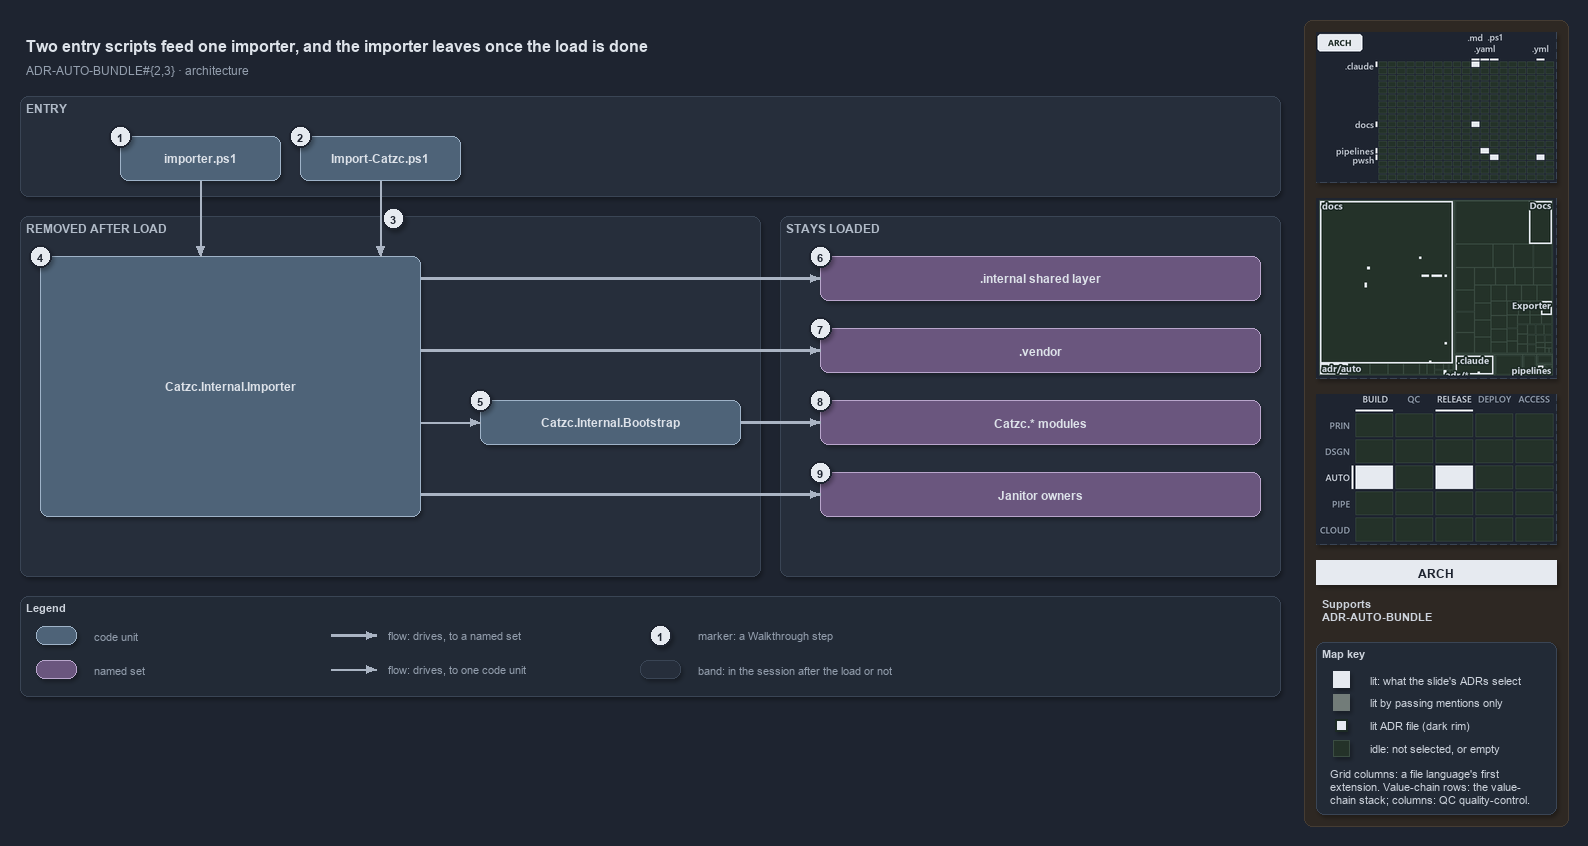

The diagram above was exported from draw.io. Its source (the exported page's mxGraphModel, read from the mxfile embedded in the PNG):
<mxGraphModel dx="1024" dy="768" grid="0" gridSize="10" guides="1" tooltips="1" connect="1" arrows="1" fold="1" page="1" pageScale="1" pageWidth="1572" pageHeight="700" background="#1E2430" math="0" shadow="1">
  <root>
    <mxCell id="0" />
    <mxCell id="1" parent="0" />
    <mxCell id="sidebar-bg" value="" style="rounded=1;arcSize=2;html=1;fillColor=#2E2823;strokeColor=#453C33;shadow=0;" vertex="1" parent="1">
      <mxGeometry x="1304" y="4" width="264" height="806" as="geometry" />
    </mxCell>
    <mxCell id="title" value="Two entry scripts feed one importer, and the importer leaves once the load is done" style="text;html=1;align=left;verticalAlign=middle;fontSize=16;fontStyle=1;fontColor=#DDE2E9;" vertex="1" parent="1">
      <mxGeometry x="20" y="14" width="1260" height="30" as="geometry" />
    </mxCell>
    <mxCell id="subtitle" value="ADR-AUTO-BUNDLE#{2,3} &amp;#183; architecture" style="text;html=1;align=left;verticalAlign=middle;fontSize=12;fontColor=#949FAE;" vertex="1" parent="1">
      <mxGeometry x="20" y="44" width="1240" height="20" as="geometry" />
    </mxCell>
    <mxCell id="band-entry" value="ENTRY" style="rounded=1;html=1;arcSize=3;fillColor=#262E3B;strokeColor=#3A4555;verticalAlign=top;align=left;spacingLeft=8;fontStyle=1;fontSize=12;fontColor=#B0BAC7;" vertex="1" parent="1">
      <mxGeometry x="20" y="80" width="1260" height="100" as="geometry" />
    </mxCell>
    <mxCell id="band-removed" value="REMOVED AFTER LOAD" style="rounded=1;html=1;arcSize=3;fillColor=#262E3B;strokeColor=#3A4555;verticalAlign=top;align=left;spacingLeft=8;fontStyle=1;fontSize=12;fontColor=#B0BAC7;" vertex="1" parent="1">
      <mxGeometry x="20" y="200" width="740" height="360" as="geometry" />
    </mxCell>
    <mxCell id="band-stays" value="STAYS LOADED" style="rounded=1;html=1;arcSize=3;fillColor=#262E3B;strokeColor=#3A4555;verticalAlign=top;align=left;spacingLeft=8;fontStyle=1;fontSize=12;fontColor=#B0BAC7;" vertex="1" parent="1">
      <mxGeometry x="780" y="200" width="500" height="360" as="geometry" />
    </mxCell>
    <mxCell id="g-importer-ps1" value="&lt;b&gt;importer.ps1&lt;/b&gt;" style="rounded=1;whiteSpace=wrap;html=1;arcSize=20;fillColor=#4E6378;strokeColor=#9FB3C8;fontColor=#DDE2E9;fontSize=12;" vertex="1" parent="1">
      <mxGeometry x="120" y="120" width="160" height="44" as="geometry" />
    </mxCell>
    <mxCell id="g-import-catzc" value="&lt;b&gt;Import-Catzc.ps1&lt;/b&gt;" style="rounded=1;whiteSpace=wrap;html=1;arcSize=20;fillColor=#4E6378;strokeColor=#9FB3C8;fontColor=#DDE2E9;fontSize=12;" vertex="1" parent="1">
      <mxGeometry x="300" y="120" width="160" height="44" as="geometry" />
    </mxCell>
    <mxCell id="g-importer" value="&lt;b&gt;Catzc.Internal.Importer&lt;/b&gt;" style="rounded=1;whiteSpace=wrap;html=1;arcSize=20;fillColor=#4E6378;strokeColor=#9FB3C8;fontColor=#DDE2E9;fontSize=12;" vertex="1" parent="1">
      <mxGeometry x="40" y="240" width="380" height="260" as="geometry" />
    </mxCell>
    <mxCell id="g-bootstrap" value="&lt;b&gt;Catzc.Internal.Bootstrap&lt;/b&gt;" style="rounded=1;whiteSpace=wrap;html=1;arcSize=20;fillColor=#4E6378;strokeColor=#9FB3C8;fontColor=#DDE2E9;fontSize=12;" vertex="1" parent="1">
      <mxGeometry x="480" y="384" width="260" height="44" as="geometry" />
    </mxCell>
    <mxCell id="g-internal" value="&lt;b&gt;.internal shared layer&lt;/b&gt;" style="rounded=1;whiteSpace=wrap;html=1;arcSize=20;fillColor=#6A567E;strokeColor=#B9A6CC;fontColor=#DDE2E9;fontSize=12;" vertex="1" parent="1">
      <mxGeometry x="820" y="240" width="440" height="44" as="geometry" />
    </mxCell>
    <mxCell id="g-vendor" value="&lt;b&gt;.vendor&lt;/b&gt;" style="rounded=1;whiteSpace=wrap;html=1;arcSize=20;fillColor=#6A567E;strokeColor=#B9A6CC;fontColor=#DDE2E9;fontSize=12;" vertex="1" parent="1">
      <mxGeometry x="820" y="312" width="440" height="44" as="geometry" />
    </mxCell>
    <mxCell id="g-modules" value="&lt;b&gt;Catzc.* modules&lt;/b&gt;" style="rounded=1;whiteSpace=wrap;html=1;arcSize=20;fillColor=#6A567E;strokeColor=#B9A6CC;fontColor=#DDE2E9;fontSize=12;" vertex="1" parent="1">
      <mxGeometry x="820" y="384" width="440" height="44" as="geometry" />
    </mxCell>
    <mxCell id="g-janitor" value="&lt;b&gt;Janitor owners&lt;/b&gt;" style="rounded=1;whiteSpace=wrap;html=1;arcSize=20;fillColor=#6A567E;strokeColor=#B9A6CC;fontColor=#DDE2E9;fontSize=12;" vertex="1" parent="1">
      <mxGeometry x="820" y="456" width="440" height="44" as="geometry" />
    </mxCell>
    <mxCell id="p-edge-src-importer-a" value="" style="text;html=1;strokeColor=none;fillColor=none;" vertex="1" parent="1">
      <mxGeometry x="200" y="164" width="1" height="1" as="geometry" />
    </mxCell>
    <mxCell id="p-edge-src-importer-b" value="" style="text;html=1;strokeColor=none;fillColor=none;" vertex="1" parent="1">
      <mxGeometry x="200" y="240" width="1" height="1" as="geometry" />
    </mxCell>
    <mxCell id="edge-src-importer" value="" style="edgeStyle=orthogonalEdgeStyle;rounded=1;html=1;endArrow=block;strokeColor=#AAB4C3;fontColor=#CDD3DC;shadow=0;" edge="1" parent="1" source="p-edge-src-importer-a" target="p-edge-src-importer-b">
      <mxGeometry relative="1" as="geometry" />
    </mxCell>
    <mxCell id="p-edge-bld-importer-a" value="" style="text;html=1;strokeColor=none;fillColor=none;" vertex="1" parent="1">
      <mxGeometry x="380" y="164" width="1" height="1" as="geometry" />
    </mxCell>
    <mxCell id="p-edge-bld-importer-b" value="" style="text;html=1;strokeColor=none;fillColor=none;" vertex="1" parent="1">
      <mxGeometry x="380" y="240" width="1" height="1" as="geometry" />
    </mxCell>
    <mxCell id="edge-bld-importer" value="" style="edgeStyle=orthogonalEdgeStyle;rounded=1;html=1;endArrow=block;strokeColor=#AAB4C3;fontColor=#CDD3DC;shadow=0;" edge="1" parent="1" source="p-edge-bld-importer-a" target="p-edge-bld-importer-b">
      <mxGeometry relative="1" as="geometry" />
    </mxCell>
    <mxCell id="p-edge-importer-internal-a" value="" style="text;html=1;strokeColor=none;fillColor=none;" vertex="1" parent="1">
      <mxGeometry x="420" y="262" width="1" height="1" as="geometry" />
    </mxCell>
    <mxCell id="p-edge-importer-internal-b" value="" style="text;html=1;strokeColor=none;fillColor=none;" vertex="1" parent="1">
      <mxGeometry x="820" y="262" width="1" height="1" as="geometry" />
    </mxCell>
    <mxCell id="edge-importer-internal" value="" style="edgeStyle=orthogonalEdgeStyle;rounded=1;html=1;endArrow=block;strokeColor=#AAB4C3;strokeWidth=2.5;fontColor=#CDD3DC;shadow=0;" edge="1" parent="1" source="p-edge-importer-internal-a" target="p-edge-importer-internal-b">
      <mxGeometry relative="1" as="geometry" />
    </mxCell>
    <mxCell id="p-edge-importer-vendor-a" value="" style="text;html=1;strokeColor=none;fillColor=none;" vertex="1" parent="1">
      <mxGeometry x="420" y="334" width="1" height="1" as="geometry" />
    </mxCell>
    <mxCell id="p-edge-importer-vendor-b" value="" style="text;html=1;strokeColor=none;fillColor=none;" vertex="1" parent="1">
      <mxGeometry x="820" y="334" width="1" height="1" as="geometry" />
    </mxCell>
    <mxCell id="edge-importer-vendor" value="" style="edgeStyle=orthogonalEdgeStyle;rounded=1;html=1;endArrow=block;strokeColor=#AAB4C3;strokeWidth=2.5;fontColor=#CDD3DC;shadow=0;" edge="1" parent="1" source="p-edge-importer-vendor-a" target="p-edge-importer-vendor-b">
      <mxGeometry relative="1" as="geometry" />
    </mxCell>
    <mxCell id="p-edge-importer-bootstrap-a" value="" style="text;html=1;strokeColor=none;fillColor=none;" vertex="1" parent="1">
      <mxGeometry x="420" y="406" width="1" height="1" as="geometry" />
    </mxCell>
    <mxCell id="p-edge-importer-bootstrap-b" value="" style="text;html=1;strokeColor=none;fillColor=none;" vertex="1" parent="1">
      <mxGeometry x="480" y="406" width="1" height="1" as="geometry" />
    </mxCell>
    <mxCell id="edge-importer-bootstrap" value="" style="edgeStyle=orthogonalEdgeStyle;rounded=1;html=1;endArrow=block;strokeColor=#AAB4C3;fontColor=#CDD3DC;shadow=0;" edge="1" parent="1" source="p-edge-importer-bootstrap-a" target="p-edge-importer-bootstrap-b">
      <mxGeometry relative="1" as="geometry" />
    </mxCell>
    <mxCell id="p-edge-bootstrap-modules-a" value="" style="text;html=1;strokeColor=none;fillColor=none;" vertex="1" parent="1">
      <mxGeometry x="740" y="406" width="1" height="1" as="geometry" />
    </mxCell>
    <mxCell id="p-edge-bootstrap-modules-b" value="" style="text;html=1;strokeColor=none;fillColor=none;" vertex="1" parent="1">
      <mxGeometry x="820" y="406" width="1" height="1" as="geometry" />
    </mxCell>
    <mxCell id="edge-bootstrap-modules" value="" style="edgeStyle=orthogonalEdgeStyle;rounded=1;html=1;endArrow=block;strokeColor=#AAB4C3;strokeWidth=2.5;fontColor=#CDD3DC;shadow=0;" edge="1" parent="1" source="p-edge-bootstrap-modules-a" target="p-edge-bootstrap-modules-b">
      <mxGeometry relative="1" as="geometry" />
    </mxCell>
    <mxCell id="p-edge-importer-janitor-a" value="" style="text;html=1;strokeColor=none;fillColor=none;" vertex="1" parent="1">
      <mxGeometry x="420" y="478" width="1" height="1" as="geometry" />
    </mxCell>
    <mxCell id="p-edge-importer-janitor-b" value="" style="text;html=1;strokeColor=none;fillColor=none;" vertex="1" parent="1">
      <mxGeometry x="820" y="478" width="1" height="1" as="geometry" />
    </mxCell>
    <mxCell id="edge-importer-janitor" value="" style="edgeStyle=orthogonalEdgeStyle;rounded=1;html=1;endArrow=block;strokeColor=#AAB4C3;strokeWidth=2.5;fontColor=#CDD3DC;shadow=0;" edge="1" parent="1" source="p-edge-importer-janitor-a" target="p-edge-importer-janitor-b">
      <mxGeometry relative="1" as="geometry" />
    </mxCell>
    <mxCell id="mark-1" value="1" style="ellipse;html=1;fillColor=#E6EAF0;strokeColor=#1E2430;strokeWidth=2;fontColor=#1E2430;fontStyle=1;fontSize=11;" vertex="1" parent="1">
      <mxGeometry x="109" y="109" width="22" height="22" as="geometry" />
    </mxCell>
    <mxCell id="mark-2" value="2" style="ellipse;html=1;fillColor=#E6EAF0;strokeColor=#1E2430;strokeWidth=2;fontColor=#1E2430;fontStyle=1;fontSize=11;" vertex="1" parent="1">
      <mxGeometry x="289" y="109" width="22" height="22" as="geometry" />
    </mxCell>
    <mxCell id="mark-3" value="3" style="ellipse;html=1;fillColor=#E6EAF0;strokeColor=#1E2430;strokeWidth=2;fontColor=#1E2430;fontStyle=1;fontSize=11;" vertex="1" parent="1">
      <mxGeometry x="382" y="191" width="22" height="22" as="geometry" />
    </mxCell>
    <mxCell id="mark-4" value="4" style="ellipse;html=1;fillColor=#E6EAF0;strokeColor=#1E2430;strokeWidth=2;fontColor=#1E2430;fontStyle=1;fontSize=11;" vertex="1" parent="1">
      <mxGeometry x="29" y="229" width="22" height="22" as="geometry" />
    </mxCell>
    <mxCell id="mark-5" value="5" style="ellipse;html=1;fillColor=#E6EAF0;strokeColor=#1E2430;strokeWidth=2;fontColor=#1E2430;fontStyle=1;fontSize=11;" vertex="1" parent="1">
      <mxGeometry x="469" y="373" width="22" height="22" as="geometry" />
    </mxCell>
    <mxCell id="mark-6" value="6" style="ellipse;html=1;fillColor=#E6EAF0;strokeColor=#1E2430;strokeWidth=2;fontColor=#1E2430;fontStyle=1;fontSize=11;" vertex="1" parent="1">
      <mxGeometry x="809" y="229" width="22" height="22" as="geometry" />
    </mxCell>
    <mxCell id="mark-7" value="7" style="ellipse;html=1;fillColor=#E6EAF0;strokeColor=#1E2430;strokeWidth=2;fontColor=#1E2430;fontStyle=1;fontSize=11;" vertex="1" parent="1">
      <mxGeometry x="809" y="301" width="22" height="22" as="geometry" />
    </mxCell>
    <mxCell id="mark-8" value="8" style="ellipse;html=1;fillColor=#E6EAF0;strokeColor=#1E2430;strokeWidth=2;fontColor=#1E2430;fontStyle=1;fontSize=11;" vertex="1" parent="1">
      <mxGeometry x="809" y="373" width="22" height="22" as="geometry" />
    </mxCell>
    <mxCell id="mark-9" value="9" style="ellipse;html=1;fillColor=#E6EAF0;strokeColor=#1E2430;strokeWidth=2;fontColor=#1E2430;fontStyle=1;fontSize=11;" vertex="1" parent="1">
      <mxGeometry x="809" y="445" width="22" height="22" as="geometry" />
    </mxCell>
    <mxCell id="legend" value="&lt;b&gt;Legend&lt;/b&gt;" style="rounded=1;whiteSpace=wrap;html=1;arcSize=6;fillColor=#222A36;strokeColor=#3A4555;align=left;verticalAlign=top;spacing=8;fontSize=11;fontColor=#CDD3DC;" vertex="1" parent="1">
      <mxGeometry x="20" y="580" width="1260" height="100" as="geometry" />
    </mxCell>
    <mxCell id="legend-0" value="" style="rounded=1;whiteSpace=wrap;html=1;arcSize=20;fillColor=#4E6378;strokeColor=#9FB3C8;fontColor=#DDE2E9;fontSize=12;" vertex="1" parent="1">
      <mxGeometry x="36" y="610" width="40" height="18" as="geometry" />
    </mxCell>
    <mxCell id="legend-0-text" value="code unit" style="text;html=1;align=left;verticalAlign=middle;fontSize=11;fontColor=#949FAE;" vertex="1" parent="1">
      <mxGeometry x="88" y="609" width="240" height="20" as="geometry" />
    </mxCell>
    <mxCell id="legend-1" value="" style="rounded=1;whiteSpace=wrap;html=1;arcSize=20;fillColor=#6A567E;strokeColor=#B9A6CC;fontColor=#DDE2E9;fontSize=12;" vertex="1" parent="1">
      <mxGeometry x="36" y="644" width="40" height="18" as="geometry" />
    </mxCell>
    <mxCell id="legend-1-text" value="named set" style="text;html=1;align=left;verticalAlign=middle;fontSize=11;fontColor=#949FAE;" vertex="1" parent="1">
      <mxGeometry x="88" y="643" width="240" height="20" as="geometry" />
    </mxCell>
    <mxCell id="p-legend-2-a" value="" style="text;html=1;strokeColor=none;fillColor=none;" vertex="1" parent="1">
      <mxGeometry x="330" y="619" width="1" height="1" as="geometry" />
    </mxCell>
    <mxCell id="p-legend-2-b" value="" style="text;html=1;strokeColor=none;fillColor=none;" vertex="1" parent="1">
      <mxGeometry x="376" y="619" width="1" height="1" as="geometry" />
    </mxCell>
    <mxCell id="legend-2" value="" style="edgeStyle=orthogonalEdgeStyle;rounded=1;html=1;endArrow=block;strokeColor=#AAB4C3;strokeWidth=2.5;fontColor=#CDD3DC;shadow=0;" edge="1" parent="1" source="p-legend-2-a" target="p-legend-2-b">
      <mxGeometry relative="1" as="geometry" />
    </mxCell>
    <mxCell id="legend-2-text" value="flow: drives, to a named set" style="text;html=1;align=left;verticalAlign=middle;fontSize=11;fontColor=#949FAE;" vertex="1" parent="1">
      <mxGeometry x="382" y="609" width="240" height="20" as="geometry" />
    </mxCell>
    <mxCell id="p-legend-3-a" value="" style="text;html=1;strokeColor=none;fillColor=none;" vertex="1" parent="1">
      <mxGeometry x="330" y="653" width="1" height="1" as="geometry" />
    </mxCell>
    <mxCell id="p-legend-3-b" value="" style="text;html=1;strokeColor=none;fillColor=none;" vertex="1" parent="1">
      <mxGeometry x="376" y="653" width="1" height="1" as="geometry" />
    </mxCell>
    <mxCell id="legend-3" value="" style="edgeStyle=orthogonalEdgeStyle;rounded=1;html=1;endArrow=block;strokeColor=#AAB4C3;fontColor=#CDD3DC;shadow=0;" edge="1" parent="1" source="p-legend-3-a" target="p-legend-3-b">
      <mxGeometry relative="1" as="geometry" />
    </mxCell>
    <mxCell id="legend-3-text" value="flow: drives, to one code unit" style="text;html=1;align=left;verticalAlign=middle;fontSize=11;fontColor=#949FAE;" vertex="1" parent="1">
      <mxGeometry x="382" y="643" width="240" height="20" as="geometry" />
    </mxCell>
    <mxCell id="legend-4" value="1" style="ellipse;html=1;fillColor=#E6EAF0;strokeColor=#1E2430;strokeWidth=2;fontColor=#1E2430;fontStyle=1;fontSize=11;" vertex="1" parent="1">
      <mxGeometry x="649" y="608" width="22" height="22" as="geometry" />
    </mxCell>
    <mxCell id="legend-4-text" value="marker: a Walkthrough step" style="text;html=1;align=left;verticalAlign=middle;fontSize=11;fontColor=#949FAE;" vertex="1" parent="1">
      <mxGeometry x="692" y="609" width="240" height="20" as="geometry" />
    </mxCell>
    <mxCell id="legend-5" value="" style="rounded=1;html=1;arcSize=3;fillColor=#262E3B;strokeColor=#3A4555;" vertex="1" parent="1">
      <mxGeometry x="640" y="644" width="40" height="18" as="geometry" />
    </mxCell>
    <mxCell id="legend-5-text" value="band: in the session after the load or not" style="text;html=1;align=left;verticalAlign=middle;fontSize=11;fontColor=#949FAE;" vertex="1" parent="1">
      <mxGeometry x="692" y="643" width="240" height="20" as="geometry" />
    </mxCell>
    <mxCell id="minimap-grid" value="" style="shape=image;html=1;imageAspect=0;aspect=fixed;verticalLabelPosition=bottom;strokeColor=#3A4555;dashed=1;fillColor=#222A36;image=data:image/png,(base64 omitted: 10700 chars);" vertex="1" parent="1">
      <mxGeometry x="1316" y="16" width="240" height="150" as="geometry" />
    </mxCell>
    <mxCell id="minimap-tree" value="" style="shape=image;html=1;imageAspect=0;aspect=fixed;verticalLabelPosition=bottom;strokeColor=#3A4555;dashed=1;fillColor=#222A36;image=data:image/png,(base64 omitted: 15476 chars);" vertex="1" parent="1">
      <mxGeometry x="1316" y="182" width="240" height="180" as="geometry" />
    </mxCell>
    <mxCell id="minimap-chain" value="" style="shape=image;html=1;imageAspect=0;aspect=fixed;verticalLabelPosition=bottom;strokeColor=#3A4555;dashed=1;fillColor=#222A36;image=data:image/png,(base64 omitted: 13200 chars);" vertex="1" parent="1">
      <mxGeometry x="1316" y="378" width="240" height="150" as="geometry" />
    </mxCell>
    <mxCell id="lens-badge" value="ARCH" style="rounded=0;whiteSpace=wrap;html=1;align=center;verticalAlign=middle;fontSize=12;fontStyle=1;fontColor=#1E2430;fillColor=#E6EAF0;strokeColor=none;" vertex="1" parent="1">
      <mxGeometry x="1316" y="544" width="240" height="24" as="geometry" />
    </mxCell>
    <mxCell id="supports" value="&lt;b&gt;Supports&lt;/b&gt;&lt;br&gt;ADR-AUTO-BUNDLE" style="text;html=1;whiteSpace=wrap;align=left;verticalAlign=top;fontSize=11;fontColor=#CDD3DC;" vertex="1" parent="1">
      <mxGeometry x="1316" y="576" width="240" height="38" as="geometry" />
    </mxCell>
    <mxCell id="mapkey" value="&lt;b&gt;Map key&lt;/b&gt;" style="rounded=1;arcSize=6;whiteSpace=wrap;html=1;align=left;verticalAlign=top;fontSize=11;fontColor=#CDD3DC;fillColor=#222A36;strokeColor=#3A4555;spacingLeft=8;spacingTop=2;" vertex="1" parent="1">
      <mxGeometry x="1316" y="626" width="240" height="172" as="geometry" />
    </mxCell>
    <mxCell id="mapkey-lit" value="" style="rounded=0;html=1;fillColor=#E6EAF0;strokeColor=#E6EAF0;" vertex="1" parent="1">
      <mxGeometry x="1333.0" y="655.0" width="16" height="16" as="geometry" />
    </mxCell>
    <mxCell id="mapkey-lit-text" value="lit: what the slide's ADRs select" style="text;html=1;align=left;verticalAlign=middle;fontSize=11;fontColor=#CDD3DC;" vertex="1" parent="1">
      <mxGeometry x="1364" y="653" width="184" height="20" as="geometry" />
    </mxCell>
    <mxCell id="mapkey-touched" value="" style="rounded=0;html=1;fillColor=#727C79;strokeColor=#727C79;" vertex="1" parent="1">
      <mxGeometry x="1333.0" y="678.0" width="16" height="16" as="geometry" />
    </mxCell>
    <mxCell id="mapkey-touched-text" value="lit by passing mentions only" style="text;html=1;align=left;verticalAlign=middle;fontSize=11;fontColor=#CDD3DC;" vertex="1" parent="1">
      <mxGeometry x="1364" y="676" width="184" height="20" as="geometry" />
    </mxCell>
    <mxCell id="mapkey-adr" value="" style="rounded=0;html=1;fillColor=#E6EAF0;strokeColor=#1C2A24;strokeWidth=2;" vertex="1" parent="1">
      <mxGeometry x="1335.0" y="703.0" width="12" height="12" as="geometry" />
    </mxCell>
    <mxCell id="mapkey-adr-text" value="lit ADR file (dark rim)" style="text;html=1;align=left;verticalAlign=middle;fontSize=11;fontColor=#CDD3DC;" vertex="1" parent="1">
      <mxGeometry x="1364" y="699" width="184" height="20" as="geometry" />
    </mxCell>
    <mxCell id="mapkey-idle" value="" style="rounded=0;html=1;fillColor=#243229;strokeColor=#3B4D43;" vertex="1" parent="1">
      <mxGeometry x="1333.0" y="724.0" width="16" height="16" as="geometry" />
    </mxCell>
    <mxCell id="mapkey-idle-text" value="idle: not selected, or empty" style="text;html=1;align=left;verticalAlign=middle;fontSize=11;fontColor=#CDD3DC;" vertex="1" parent="1">
      <mxGeometry x="1364" y="722" width="184" height="20" as="geometry" />
    </mxCell>
    <mxCell id="mapkey-codes" value="Grid columns: a file language's first&lt;br&gt;extension. Value-chain rows: the value-&lt;br&gt;chain stack; columns: QC quality-control." style="text;html=1;align=left;verticalAlign=top;whiteSpace=wrap;fontSize=11;fontColor=#CDD3DC;" vertex="1" parent="1">
      <mxGeometry x="1324" y="746" width="224" height="46" as="geometry" />
    </mxCell>
  </root>
</mxGraphModel>